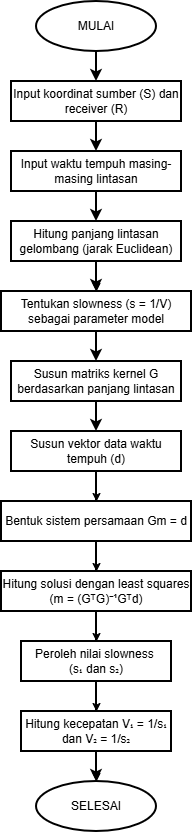

The diagram above was exported from draw.io. Its source (the exported page's mxGraphModel, read from the mxfile embedded in the PNG):
<mxGraphModel dx="351" dy="453" grid="1" gridSize="10" guides="1" tooltips="1" connect="1" arrows="1" fold="1" page="1" pageScale="1" pageWidth="850" pageHeight="1100" math="0" shadow="0">
  <root>
    <mxCell id="0" />
    <mxCell id="1" parent="0" />
    <mxCell id="MGKCwq_65YJ1VtbmlXY8-3" edge="1" parent="1" source="MGKCwq_65YJ1VtbmlXY8-1" style="edgeStyle=orthogonalEdgeStyle;rounded=0;orthogonalLoop=1;jettySize=auto;html=1;strokeWidth=2;fontFamily=Times New Roman;" target="MGKCwq_65YJ1VtbmlXY8-2" value="">
      <mxGeometry relative="1" as="geometry" />
    </mxCell>
    <mxCell id="MGKCwq_65YJ1VtbmlXY8-1" parent="1" style="ellipse;whiteSpace=wrap;html=1;strokeWidth=2;" value="MULAI" vertex="1">
      <mxGeometry height="50" width="120" x="365" y="70" as="geometry" />
    </mxCell>
    <mxCell id="MGKCwq_65YJ1VtbmlXY8-5" edge="1" parent="1" source="MGKCwq_65YJ1VtbmlXY8-2" style="edgeStyle=orthogonalEdgeStyle;rounded=0;orthogonalLoop=1;jettySize=auto;html=1;strokeWidth=2;fontFamily=Times New Roman;" target="MGKCwq_65YJ1VtbmlXY8-4" value="">
      <mxGeometry relative="1" as="geometry" />
    </mxCell>
    <mxCell id="MGKCwq_65YJ1VtbmlXY8-2" parent="1" style="whiteSpace=wrap;html=1;strokeWidth=2;" value="Input koordinat sumber (S) dan receiver (R)" vertex="1">
      <mxGeometry height="40" width="170" x="340" y="150" as="geometry" />
    </mxCell>
    <mxCell id="MGKCwq_65YJ1VtbmlXY8-7" edge="1" parent="1" source="MGKCwq_65YJ1VtbmlXY8-4" style="edgeStyle=orthogonalEdgeStyle;rounded=0;orthogonalLoop=1;jettySize=auto;html=1;strokeWidth=2;fontFamily=Times New Roman;" target="MGKCwq_65YJ1VtbmlXY8-6" value="">
      <mxGeometry relative="1" as="geometry" />
    </mxCell>
    <mxCell id="MGKCwq_65YJ1VtbmlXY8-4" parent="1" style="whiteSpace=wrap;html=1;strokeWidth=2;" value="Input waktu tempuh masing-masing lintasan" vertex="1">
      <mxGeometry height="40" width="170" x="340" y="220" as="geometry" />
    </mxCell>
    <mxCell id="MGKCwq_65YJ1VtbmlXY8-9" edge="1" parent="1" source="MGKCwq_65YJ1VtbmlXY8-6" style="edgeStyle=orthogonalEdgeStyle;rounded=0;orthogonalLoop=1;jettySize=auto;html=1;strokeWidth=2;fontFamily=Times New Roman;" target="MGKCwq_65YJ1VtbmlXY8-8" value="">
      <mxGeometry relative="1" as="geometry" />
    </mxCell>
    <mxCell id="XQO_OWiVKD7Uyc6QMQGv-6" edge="1" parent="1" source="MGKCwq_65YJ1VtbmlXY8-6" style="edgeStyle=orthogonalEdgeStyle;rounded=0;orthogonalLoop=1;jettySize=auto;html=1;" target="MGKCwq_65YJ1VtbmlXY8-8" value="">
      <mxGeometry relative="1" as="geometry" />
    </mxCell>
    <mxCell id="MGKCwq_65YJ1VtbmlXY8-6" parent="1" style="whiteSpace=wrap;html=1;strokeWidth=2;" value="Hitung panjang lintasan gelombang (jarak Euclidean)" vertex="1">
      <mxGeometry height="40" width="170" x="340" y="290" as="geometry" />
    </mxCell>
    <mxCell id="MGKCwq_65YJ1VtbmlXY8-11" edge="1" parent="1" source="MGKCwq_65YJ1VtbmlXY8-8" style="edgeStyle=orthogonalEdgeStyle;rounded=0;orthogonalLoop=1;jettySize=auto;html=1;strokeWidth=2;fontFamily=Times New Roman;" target="MGKCwq_65YJ1VtbmlXY8-10" value="">
      <mxGeometry relative="1" as="geometry" />
    </mxCell>
    <mxCell id="MGKCwq_65YJ1VtbmlXY8-8" parent="1" style="whiteSpace=wrap;html=1;strokeWidth=2;" value="&lt;div style=&quot;&quot;&gt;Tentukan slowness (s = 1/V) sebagai parameter model&lt;/div&gt;" vertex="1">
      <mxGeometry height="40" width="190" x="330" y="360" as="geometry" />
    </mxCell>
    <mxCell id="MGKCwq_65YJ1VtbmlXY8-13" edge="1" parent="1" source="MGKCwq_65YJ1VtbmlXY8-10" style="edgeStyle=orthogonalEdgeStyle;rounded=0;orthogonalLoop=1;jettySize=auto;html=1;strokeWidth=2;fontFamily=Times New Roman;" target="MGKCwq_65YJ1VtbmlXY8-12" value="">
      <mxGeometry relative="1" as="geometry" />
    </mxCell>
    <mxCell id="MGKCwq_65YJ1VtbmlXY8-10" parent="1" style="whiteSpace=wrap;html=1;strokeWidth=2;" value="Susun matriks kernel G berdasarkan panjang lintasan" vertex="1">
      <mxGeometry height="40" width="170" x="340" y="430" as="geometry" />
    </mxCell>
    <mxCell id="w5ZXyBaVEJLbpky4Xl4t-17" edge="1" parent="1" source="MGKCwq_65YJ1VtbmlXY8-12" style="edgeStyle=orthogonalEdgeStyle;rounded=0;orthogonalLoop=1;jettySize=auto;html=1;strokeWidth=2;" target="MGKCwq_65YJ1VtbmlXY8-18" value="">
      <mxGeometry relative="1" as="geometry" />
    </mxCell>
    <mxCell id="XQO_OWiVKD7Uyc6QMQGv-2" edge="1" parent="1" source="MGKCwq_65YJ1VtbmlXY8-12" style="edgeStyle=orthogonalEdgeStyle;rounded=0;orthogonalLoop=1;jettySize=auto;html=1;" target="XQO_OWiVKD7Uyc6QMQGv-1" value="">
      <mxGeometry relative="1" as="geometry" />
    </mxCell>
    <mxCell id="XQO_OWiVKD7Uyc6QMQGv-16" edge="1" parent="1" source="MGKCwq_65YJ1VtbmlXY8-12" style="edgeStyle=orthogonalEdgeStyle;rounded=0;orthogonalLoop=1;jettySize=auto;html=1;" target="XQO_OWiVKD7Uyc6QMQGv-15" value="">
      <mxGeometry relative="1" as="geometry" />
    </mxCell>
    <mxCell id="MGKCwq_65YJ1VtbmlXY8-12" parent="1" style="whiteSpace=wrap;html=1;strokeWidth=2;" value="Susun vektor data waktu tempuh (d)" vertex="1">
      <mxGeometry height="40" width="170" x="340" y="500" as="geometry" />
    </mxCell>
    <mxCell id="MGKCwq_65YJ1VtbmlXY8-18" parent="1" style="ellipse;whiteSpace=wrap;html=1;strokeWidth=2;" value="SELESAI" vertex="1">
      <mxGeometry height="50" width="120" x="365" y="850" as="geometry" />
    </mxCell>
    <mxCell id="XQO_OWiVKD7Uyc6QMQGv-20" edge="1" parent="1" source="XQO_OWiVKD7Uyc6QMQGv-1" style="edgeStyle=orthogonalEdgeStyle;rounded=0;orthogonalLoop=1;jettySize=auto;html=1;" target="XQO_OWiVKD7Uyc6QMQGv-19" value="">
      <mxGeometry relative="1" as="geometry" />
    </mxCell>
    <mxCell id="XQO_OWiVKD7Uyc6QMQGv-1" parent="1" style="whiteSpace=wrap;html=1;strokeWidth=2;" value="Hitung solusi dengan least squares (m = (GᵀG)⁻¹Gᵀd)" vertex="1">
      <mxGeometry height="40" width="190" x="330" y="640" as="geometry" />
    </mxCell>
    <mxCell id="XQO_OWiVKD7Uyc6QMQGv-15" parent="1" style="whiteSpace=wrap;html=1;strokeWidth=2;align=center;" value="Bentuk sistem persamaan Gm = d" vertex="1">
      <mxGeometry height="40" width="190" x="330" y="570" as="geometry" />
    </mxCell>
    <mxCell id="N5JTFjaADazuThWZ-KhN-2" edge="1" parent="1" source="XQO_OWiVKD7Uyc6QMQGv-19" style="edgeStyle=orthogonalEdgeStyle;rounded=0;orthogonalLoop=1;jettySize=auto;html=1;" target="N5JTFjaADazuThWZ-KhN-1" value="">
      <mxGeometry relative="1" as="geometry" />
    </mxCell>
    <mxCell id="XQO_OWiVKD7Uyc6QMQGv-19" parent="1" style="whiteSpace=wrap;html=1;strokeWidth=2;" value="Peroleh nilai slowness&amp;nbsp;&lt;div&gt;(s₁ dan s₂)&lt;/div&gt;" vertex="1">
      <mxGeometry height="40" width="150" x="350" y="710" as="geometry" />
    </mxCell>
    <mxCell id="N5JTFjaADazuThWZ-KhN-4" edge="1" parent="1" source="N5JTFjaADazuThWZ-KhN-1" style="edgeStyle=orthogonalEdgeStyle;rounded=0;orthogonalLoop=1;jettySize=auto;html=1;" value="">
      <mxGeometry relative="1" as="geometry">
        <mxPoint x="425" y="850" as="targetPoint" />
      </mxGeometry>
    </mxCell>
    <mxCell id="N5JTFjaADazuThWZ-KhN-1" parent="1" style="whiteSpace=wrap;html=1;strokeWidth=2;" value="Hitung kecepatan V₁ = 1/s₁ dan V₂ = 1/s₂" vertex="1">
      <mxGeometry height="40" width="150" x="350" y="780" as="geometry" />
    </mxCell>
  </root>
</mxGraphModel>